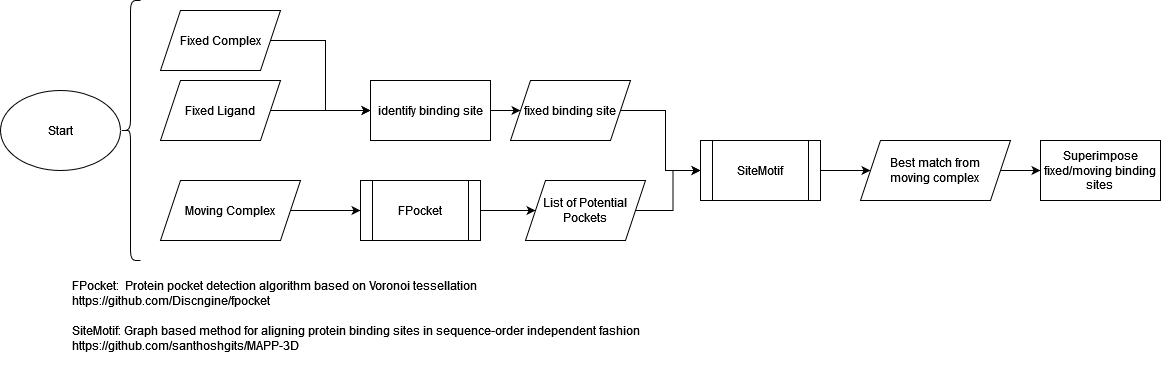

The diagram above was exported from draw.io. Its source (the exported page's mxGraphModel, read from the mxfile embedded in the PNG):
<mxGraphModel dx="2197" dy="688" grid="1" gridSize="10" guides="1" tooltips="1" connect="1" arrows="1" fold="1" page="1" pageScale="1" pageWidth="850" pageHeight="1100" math="0" shadow="0">
  <root>
    <mxCell id="0" />
    <mxCell id="1" parent="0" />
    <mxCell id="LowubTev_74BeEKu7HoB-15" style="edgeStyle=orthogonalEdgeStyle;rounded=0;orthogonalLoop=1;jettySize=auto;html=1;exitX=1;exitY=0.5;exitDx=0;exitDy=0;entryX=0;entryY=0.5;entryDx=0;entryDy=0;" parent="1" source="LowubTev_74BeEKu7HoB-8" target="LowubTev_74BeEKu7HoB-14" edge="1">
      <mxGeometry relative="1" as="geometry" />
    </mxCell>
    <mxCell id="LowubTev_74BeEKu7HoB-8" value="Fixed Complex" style="shape=parallelogram;perimeter=parallelogramPerimeter;whiteSpace=wrap;html=1;fixedSize=1;" parent="1" vertex="1">
      <mxGeometry y="190" width="120" height="60" as="geometry" />
    </mxCell>
    <mxCell id="LowubTev_74BeEKu7HoB-16" style="edgeStyle=orthogonalEdgeStyle;rounded=0;orthogonalLoop=1;jettySize=auto;html=1;exitX=1;exitY=0.5;exitDx=0;exitDy=0;entryX=0;entryY=0.5;entryDx=0;entryDy=0;" parent="1" source="LowubTev_74BeEKu7HoB-9" target="LowubTev_74BeEKu7HoB-14" edge="1">
      <mxGeometry relative="1" as="geometry" />
    </mxCell>
    <mxCell id="LowubTev_74BeEKu7HoB-9" value="Fixed Ligand" style="shape=parallelogram;perimeter=parallelogramPerimeter;whiteSpace=wrap;html=1;fixedSize=1;" parent="1" vertex="1">
      <mxGeometry y="260" width="120" height="60" as="geometry" />
    </mxCell>
    <mxCell id="LowubTev_74BeEKu7HoB-22" style="edgeStyle=orthogonalEdgeStyle;rounded=0;orthogonalLoop=1;jettySize=auto;html=1;exitX=1;exitY=0.5;exitDx=0;exitDy=0;" parent="1" source="LowubTev_74BeEKu7HoB-11" edge="1">
      <mxGeometry relative="1" as="geometry">
        <mxPoint x="200" y="390" as="targetPoint" />
      </mxGeometry>
    </mxCell>
    <mxCell id="LowubTev_74BeEKu7HoB-11" value="&lt;div&gt;Moving Complex&lt;/div&gt;" style="shape=parallelogram;perimeter=parallelogramPerimeter;whiteSpace=wrap;html=1;fixedSize=1;" parent="1" vertex="1">
      <mxGeometry y="360" width="140" height="60" as="geometry" />
    </mxCell>
    <mxCell id="LowubTev_74BeEKu7HoB-19" style="edgeStyle=orthogonalEdgeStyle;rounded=0;orthogonalLoop=1;jettySize=auto;html=1;exitX=1;exitY=0.5;exitDx=0;exitDy=0;" parent="1" source="LowubTev_74BeEKu7HoB-14" target="LowubTev_74BeEKu7HoB-17" edge="1">
      <mxGeometry relative="1" as="geometry" />
    </mxCell>
    <mxCell id="LowubTev_74BeEKu7HoB-14" value="identify binding site" style="rounded=0;whiteSpace=wrap;html=1;" parent="1" vertex="1">
      <mxGeometry x="210" y="260" width="120" height="60" as="geometry" />
    </mxCell>
    <mxCell id="LowubTev_74BeEKu7HoB-21" style="edgeStyle=orthogonalEdgeStyle;rounded=0;orthogonalLoop=1;jettySize=auto;html=1;exitX=1;exitY=0.5;exitDx=0;exitDy=0;entryX=0;entryY=0.5;entryDx=0;entryDy=0;" parent="1" source="LowubTev_74BeEKu7HoB-17" edge="1" target="LowubTev_74BeEKu7HoB-33">
      <mxGeometry relative="1" as="geometry">
        <mxPoint x="610" y="280" as="targetPoint" />
      </mxGeometry>
    </mxCell>
    <mxCell id="LowubTev_74BeEKu7HoB-17" value="fixed binding site" style="shape=parallelogram;perimeter=parallelogramPerimeter;whiteSpace=wrap;html=1;fixedSize=1;" parent="1" vertex="1">
      <mxGeometry x="350" y="260" width="120" height="60" as="geometry" />
    </mxCell>
    <mxCell id="LowubTev_74BeEKu7HoB-18" style="edgeStyle=orthogonalEdgeStyle;rounded=0;orthogonalLoop=1;jettySize=auto;html=1;exitX=0.5;exitY=1;exitDx=0;exitDy=0;" parent="1" source="LowubTev_74BeEKu7HoB-17" target="LowubTev_74BeEKu7HoB-17" edge="1">
      <mxGeometry relative="1" as="geometry" />
    </mxCell>
    <mxCell id="LowubTev_74BeEKu7HoB-26" style="edgeStyle=orthogonalEdgeStyle;rounded=0;orthogonalLoop=1;jettySize=auto;html=1;exitX=1;exitY=0.5;exitDx=0;exitDy=0;" parent="1" target="LowubTev_74BeEKu7HoB-25" edge="1">
      <mxGeometry relative="1" as="geometry">
        <mxPoint x="320" y="390" as="sourcePoint" />
      </mxGeometry>
    </mxCell>
    <mxCell id="p1Grb_a0_IN07DvM6c8S-2" style="edgeStyle=orthogonalEdgeStyle;rounded=0;orthogonalLoop=1;jettySize=auto;html=1;exitX=1;exitY=0.5;exitDx=0;exitDy=0;entryX=0;entryY=0.5;entryDx=0;entryDy=0;" edge="1" parent="1" source="LowubTev_74BeEKu7HoB-25" target="LowubTev_74BeEKu7HoB-33">
      <mxGeometry relative="1" as="geometry" />
    </mxCell>
    <mxCell id="LowubTev_74BeEKu7HoB-25" value="List of Potential Pockets" style="shape=parallelogram;perimeter=parallelogramPerimeter;whiteSpace=wrap;html=1;fixedSize=1;" parent="1" vertex="1">
      <mxGeometry x="365" y="360" width="120" height="60" as="geometry" />
    </mxCell>
    <mxCell id="LowubTev_74BeEKu7HoB-28" value="&lt;div&gt;FPocket&lt;/div&gt;" style="shape=process;whiteSpace=wrap;html=1;backgroundOutline=1;" parent="1" vertex="1">
      <mxGeometry x="200" y="360" width="120" height="60" as="geometry" />
    </mxCell>
    <mxCell id="p1Grb_a0_IN07DvM6c8S-3" style="edgeStyle=orthogonalEdgeStyle;rounded=0;orthogonalLoop=1;jettySize=auto;html=1;exitX=1;exitY=0.5;exitDx=0;exitDy=0;entryX=0;entryY=0.5;entryDx=0;entryDy=0;" edge="1" parent="1" source="LowubTev_74BeEKu7HoB-33" target="LowubTev_74BeEKu7HoB-41">
      <mxGeometry relative="1" as="geometry" />
    </mxCell>
    <mxCell id="LowubTev_74BeEKu7HoB-33" value="SiteMotif" style="shape=process;whiteSpace=wrap;html=1;backgroundOutline=1;" parent="1" vertex="1">
      <mxGeometry x="540" y="320" width="120" height="60" as="geometry" />
    </mxCell>
    <mxCell id="LowubTev_74BeEKu7HoB-46" style="edgeStyle=orthogonalEdgeStyle;rounded=0;orthogonalLoop=1;jettySize=auto;html=1;exitX=1;exitY=0.5;exitDx=0;exitDy=0;entryX=0;entryY=0.5;entryDx=0;entryDy=0;fontFamily=Helvetica;" parent="1" source="LowubTev_74BeEKu7HoB-41" target="LowubTev_74BeEKu7HoB-45" edge="1">
      <mxGeometry relative="1" as="geometry" />
    </mxCell>
    <mxCell id="LowubTev_74BeEKu7HoB-41" value="&lt;div&gt;Best match from&lt;/div&gt;&lt;div&gt;moving complex&lt;br&gt;&lt;/div&gt;" style="shape=parallelogram;perimeter=parallelogramPerimeter;whiteSpace=wrap;html=1;fixedSize=1;fontFamily=Helvetica;" parent="1" vertex="1">
      <mxGeometry x="700" y="320" width="150" height="60" as="geometry" />
    </mxCell>
    <mxCell id="LowubTev_74BeEKu7HoB-45" value="&lt;div&gt;Superimpose fixed/moving binding sites&lt;br&gt;&lt;/div&gt;" style="rounded=0;whiteSpace=wrap;html=1;" parent="1" vertex="1">
      <mxGeometry x="880" y="320" width="120" height="60" as="geometry" />
    </mxCell>
    <mxCell id="LowubTev_74BeEKu7HoB-47" value="Start" style="ellipse;whiteSpace=wrap;html=1;fontFamily=Helvetica;" parent="1" vertex="1">
      <mxGeometry x="-160" y="270" width="120" height="80" as="geometry" />
    </mxCell>
    <mxCell id="LowubTev_74BeEKu7HoB-49" value="" style="shape=curlyBracket;whiteSpace=wrap;html=1;rounded=1;fontFamily=Helvetica;" parent="1" vertex="1">
      <mxGeometry x="-40" y="180" width="20" height="260" as="geometry" />
    </mxCell>
    <mxCell id="LowubTev_74BeEKu7HoB-53" value="&lt;div align=&quot;left&quot;&gt;&lt;font face=&quot;Helvetica&quot;&gt;FPocket:&amp;nbsp; Protein pocket detection algorithm based on Voronoi tessellation&lt;br&gt;https://github.com/Discngine/fpocket&lt;br&gt;&lt;br&gt;SiteMotif: Graph based method for aligning protein binding sites in sequence-order independent fashion&lt;br&gt;https://github.com/santhoshgits/MAPP-3D&lt;br&gt;&lt;/font&gt;&lt;/div&gt;&lt;div align=&quot;left&quot;&gt;&lt;font face=&quot;Helvetica&quot;&gt;&lt;br&gt;&lt;/font&gt;&lt;/div&gt;&lt;div align=&quot;left&quot;&gt;&lt;font face=&quot;Helvetica&quot;&gt;&lt;br&gt;&lt;/font&gt;&lt;/div&gt;" style="text;html=1;align=left;verticalAlign=middle;resizable=0;points=[];autosize=1;strokeColor=none;fillColor=none;fontSize=12;fontFamily=Verdana;" parent="1" vertex="1">
      <mxGeometry x="-90" y="455" width="590" height="110" as="geometry" />
    </mxCell>
  </root>
</mxGraphModel>